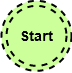

The diagram above was exported from draw.io. Its source (the exported page's mxGraphModel, read from the mxfile embedded in the PNG):
<mxGraphModel dx="2496" dy="1972" grid="1" gridSize="10" guides="1" tooltips="1" connect="1" arrows="1" fold="1" page="1" pageScale="1" pageWidth="850" pageHeight="1100" math="0" shadow="0">
  <root>
    <mxCell id="0" />
    <mxCell id="1" parent="0" />
    <mxCell id="2" value="" style="ellipse;whiteSpace=wrap;html=1;aspect=fixed;strokeWidth=2;fillColor=#CCFF99;dashed=1;" vertex="1" parent="1">
      <mxGeometry x="-275" y="44.34" width="70" height="70" as="geometry" />
    </mxCell>
    <mxCell id="3" value="Start" style="ellipse;whiteSpace=wrap;html=1;aspect=fixed;strokeWidth=2;fillColor=#CCFF99;dashed=1;fontSize=14;fontStyle=1" vertex="1" parent="1">
      <mxGeometry x="-270" y="49.34" width="60" height="60" as="geometry" />
    </mxCell>
  </root>
</mxGraphModel>